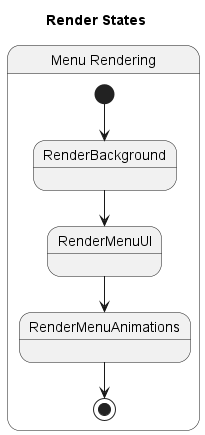

The diagram above was rendered by PlantUML. Its source (embedded in the PNG):
@startuml

title Render States

state "Menu Rendering" as MENU {
  [*] --> RenderBackground
  RenderBackground --> RenderMenuUI
  RenderMenuUI --> RenderMenuAnimations
  RenderMenuAnimations --> [*]
@enduml